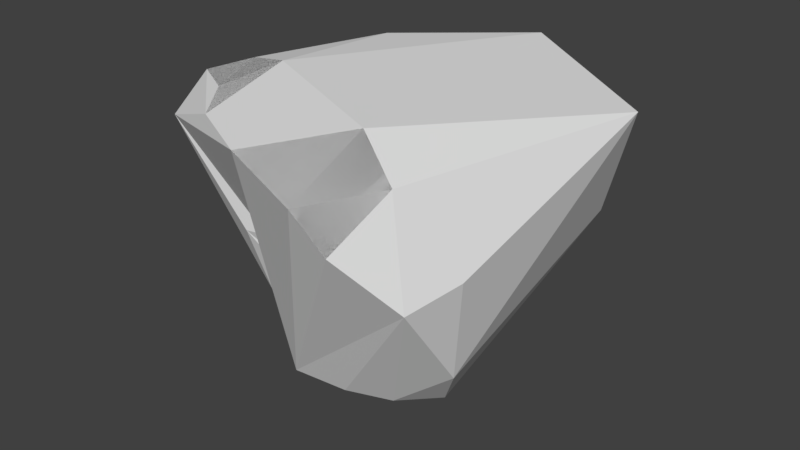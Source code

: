 # Source: Rocks.blend  (saved by Blender 2.79.0; exported with 4.5.12 LTS)
import bpy
from mathutils import Matrix  # noqa: F401  (used for matrix-valued properties, if any)

bpy.ops.wm.read_factory_settings(use_empty=True)
scene = bpy.context.scene
scene.name = 'Scene'

# ---- collections
col_collection_1 = bpy.data.collections.new('Collection 1'); scene.collection.children.link(col_collection_1)

# ---- materials (node trees are filled in below, after node groups)
mat_material = bpy.data.materials.new('Material')
mat_material.alpha_threshold = 0.0
mat_material.use_transparent_shadow = False
mat_material.roughness = 0.5
mat_material.line_color = (0.0, 0.0, 0.0, 1.0)

# ---- material node trees

# ---- world
world_world = bpy.data.worlds.new('World'); scene.world = world_world
world_world.color = (0.05088, 0.05088, 0.05088)
world_world.use_sun_shadow = False
world_world.sun_shadow_jitter_overblur = 0.0
world_world.cycles.sampling_method = 'MANUAL'

# ---- meshes
me_cube_003 = bpy.data.meshes.new('Cube.003')
me_cube_003.from_pydata([(1.536, 4.929, -5.283), (3.385, -1.355, -5.683), (-1.825, -4.194, -5.197), (-5.228, 2.072, -4.708), (8.155, 2.861, 6.035), (2.424, -8.277, 4.757), (-8.554, -1.831, 5.108), (-3.108, 8.742, 4.494), (-6.287, 2.899, 5.283), (2.885, 0.174, -5.771), (-3.07, -2.006, -5.283), (4.671, -5.98, 5.283), (-0.7223, 0.6695, -6.094), (-4.979, -1.06, 6.041), (1.984, -4.258, 6.057), (5.108, -5.927, 0.8091), (4.328, 6.341, 1.593), (4.864, 3.512, -1.537), (3.451, -7.752, 3.145), (6.075, -4.068, 1.612), (-8.303, -3.846, 3.844), (-7.772, 0.07009, 5.283), (-6.147, -3.338, 5.37), (-1.386, -7.081, 5.283), (-4.52, -5.437, 5.283), (-4.801, 4.901, 5.742), (0.4741, -3.874, -5.283), (-6.374, 5.207, 2.703), (-4.066, 0.6691, -5.727), (4.852, -2.801, -3.356), (2.235, -3.087, -5.403), (2.235, 3.597, -5.283), (2.63, 5.302, -3.553), (-1.662, 2.795, -5.579), (-3.552, 2.286, -5.436), (5.861, 5.129, 0.7275), (-4.822, 6.674, 1.747), (0.7985, 8.078, 6.116)], [], [(0, 32, 31), (22, 13, 21, 6), (13, 22, 24), (35, 16, 4), (36, 27, 7), (7, 27, 25), (37, 13, 14, 4), (29, 15, 30), (37, 25, 13), (29, 19, 15), (25, 21, 13), (17, 35, 1), (25, 8, 21), (35, 29, 1), (8, 27, 21), (8, 25, 27), (0, 34, 3), (34, 28, 3), (10, 2, 23, 20), (18, 5, 2), (5, 23, 2), (10, 28, 2), (29, 35, 4, 19), (33, 12, 28, 34), (3, 20, 6, 27), (11, 4, 14), (15, 19, 11, 18), (4, 16, 37), (15, 18, 2, 26), (7, 25, 37), (36, 0, 3, 27), (31, 9, 0), (23, 14, 13, 24), (33, 34, 0), (30, 15, 26), (12, 30, 26), (20, 24, 6), (12, 26, 2, 28), (24, 22, 6), (11, 5, 18), (9, 1, 12), (1, 30, 12), (21, 27, 6), (12, 33, 0, 9), (19, 4, 11), (5, 11, 14, 23), (0, 36, 7, 32), (23, 24, 20), (3, 28, 20), (35, 32, 16), (28, 10, 20), (35, 31, 32), (35, 17, 31), (16, 32, 7, 37), (17, 9, 31), (17, 1, 9), (1, 29, 30)])
me_cube_003.materials.append(mat_material)
me_cube_003.use_remesh_preserve_volume = False
me_cube_003.use_remesh_preserve_attributes = False
me_cube_003.use_mirror_vertex_groups = False
me_cube_003.update()
me_cube = bpy.data.meshes.new('Cube')
me_cube.from_pydata([(1.536, 4.929, -5.283), (3.385, -1.355, -5.683), (-1.825, -4.194, -5.197), (-5.228, 2.072, -4.708), (8.155, 2.861, 6.035), (2.424, -8.277, 4.757), (-8.554, -1.831, 5.108), (-3.108, 8.742, 4.494), (-6.287, 2.899, 5.283), (2.885, 0.174, -5.771), (-3.07, -2.006, -5.283), (4.671, -5.98, 5.283), (5.2, -0.5316, 2.092), (4.771, -1.187, -0.9544), (3.222, 2.377, -3.062), (3.933, 1.192, -3.818), (-0.7223, 0.6695, -6.094), (-2.172, -1.25, -5.283), (-5.22, 0.8511, 2.071), (-4.536, -1.78, -1.702), (-4.979, -1.06, 6.041), (-0.02068, 1.983, 5.751), (3.751, 1.327, 4.977), (1.984, -4.258, 6.057), (5.108, -5.927, 0.8091), (-4.836, 3.967, -1.222), (-2.847, -4.23, -1.939), (4.328, 6.341, 1.593), (0.2902, 5.831, 1.695), (-2.952, 4.273, -2.235), (4.864, 3.512, -1.537), (5.929, 3.049, 0.7739), (3.451, -7.752, 3.145), (-3.459, -4.829, 0.7179), (0.438, -4.461, -2.111), (2.74, -4.117, -2.246), (6.075, -4.068, 1.612), (-8.303, -3.846, 3.844), (-7.772, 0.07009, 5.283), (-6.445, -2.103, 2.09), (0.3484, -5.09, 1.407), (-5.794, -4.752, 4.412), (-6.147, -3.338, 5.37), (-1.386, -7.081, 5.283), (-1.628, -5.636, 5.283), (-1.527, -2.994, 5.283), (-4.52, -5.437, 5.283), (-4.801, 4.901, 5.742), (0.4741, -3.874, -5.283), (-5.582, 1.788, -0.4303), (-0.2952, -2.898, -5.283), (-4.367, 0.8316, -2.749), (-6.374, 5.207, 2.703), (-4.066, 0.6691, -5.727), (4.852, -2.801, -3.356), (2.235, -3.087, -5.403), (0.7276, -0.7228, -5.283), (1.392, 1.616, -5.283), (2.235, 3.597, -5.283), (2.63, 5.302, -3.553), (0.2341, 4.246, -5.283), (-1.662, 2.795, -5.579), (-3.552, 2.286, -5.436), (-0.6875, 3.991, -2.268), (0.9441, 5.497, -2.692), (5.861, 5.129, 0.7275), (2.882, 6.023, 5.065), (6.288, -0.9447, 4.318), (-4.822, 6.674, 1.747), (0.02615, 5.308, 5.565), (0.7985, 8.078, 6.116), (-2.046, 6.961, 3.553)], [], [(0, 58, 57, 60), (4, 66, 22, 67), (0, 59, 58), (1, 54, 35, 55), (2, 26, 19, 10), (4, 27, 66), (9, 15, 54, 1), (10, 17, 50), (10, 51, 53), (11, 23, 44, 43, 5), (25, 29, 62, 3), (13, 30, 31, 12), (25, 49, 52, 68), (26, 33, 37), (24, 36, 32), (19, 39, 18), (18, 39, 38, 8), (38, 39, 37, 6), (37, 39, 19, 26), (38, 20, 8), (37, 41, 42, 6), (42, 20, 38, 6), (42, 41, 46), (43, 40, 32, 5), (43, 44, 46), (45, 44, 23), (20, 45, 21), (46, 44, 45, 20), (46, 41, 40, 43), (20, 42, 46), (50, 48, 2, 10), (49, 51, 10, 19, 18), (47, 52, 49, 18, 8), (48, 34, 26, 2), (26, 34, 33), (21, 45, 23, 22), (21, 47, 8, 20), (50, 17, 16, 56), (56, 16, 57, 9), (9, 1, 55, 56), (55, 48, 50, 56), (53, 51, 49, 25, 3), (55, 35, 34, 48), (35, 54, 24), (53, 17, 10), (54, 15, 14, 13), (17, 53, 16), (58, 14, 15, 9), (14, 30, 13), (30, 59, 65, 31), (30, 14, 58, 59), (60, 57, 16, 61), (61, 16, 62), (62, 16, 53, 3), (57, 58, 9), (62, 29, 63, 61), (61, 63, 64, 60), (60, 64, 59, 0), (28, 63, 29), (59, 64, 27, 65), (12, 67, 11), (65, 27, 4), (31, 65, 4), (66, 27, 28), (67, 12, 31, 4), (67, 22, 23, 11), (22, 66, 69, 21), (21, 69, 7, 47), (28, 29, 25, 68), (68, 7, 70, 71), (68, 52, 7), (7, 52, 47), (28, 71, 70, 66), (69, 70, 7), (69, 66, 70), (71, 28, 68), (27, 64, 63, 28), (13, 36, 24, 54), (32, 40, 24), (24, 40, 35), (32, 36, 11, 5), (11, 36, 13, 12), (37, 33, 40, 41), (35, 40, 33, 34)])
me_cube.materials.append(mat_material)
me_cube.use_remesh_preserve_volume = False
me_cube.use_remesh_preserve_attributes = False
me_cube.use_mirror_vertex_groups = False
me_cube.update()

# ---- objects
ob_rock_1_hull = bpy.data.objects.new('Rock 1 Hull', me_cube_003)
ob_rock_1 = bpy.data.objects.new('Rock 1', me_cube)

# ---- transforms, parenting, visibility, modifiers, constraints
ob_rock_1_hull.location = (-1.393, -2.479, 0.4232)
ob_rock_1_hull.lock_rotations_4d = False
ob_rock_1_hull.empty_display_type = 'ARROWS'
ob_rock_1_hull.lineart.crease_threshold = 0.0
ob_rock_1.location = (-1.393, -2.479, 0.4232)
ob_rock_1.lock_rotations_4d = False
ob_rock_1.empty_display_type = 'ARROWS'
ob_rock_1.lineart.crease_threshold = 0.0

# ---- collection membership
col_collection_1.objects.link(ob_rock_1_hull)
col_collection_1.objects.link(ob_rock_1)

# ---- scene / render settings (as saved in the file)
scene.frame_start = 1; scene.frame_end = 250; scene.frame_set(1)
scene.render.engine = 'BLENDER_EEVEE_NEXT'
scene.render.resolution_percentage = 50
scene.render.dither_intensity = 0.0
scene.cycles.use_denoising = False
scene.cycles.samples = 128
scene.cycles.sampling_pattern = 'TABULATED_SOBOL'
scene.cycles.use_adaptive_sampling = False
scene.cycles.use_light_tree = False
scene.cycles.blur_glossy = 0.0
scene.cycles.sample_clamp_indirect = 0.0
scene.view_settings.view_transform = 'Standard'
bpy.context.view_layer.update()

# ---- added for rendering (the .blend has no active camera and no usable light): camera, sun
cam_auto = bpy.data.cameras.new('AutoCamera')
cam_auto.lens = 50.0
cam_auto.sensor_width = 36.0
cam_auto.clip_end = 1000.0
ob_auto_camera = bpy.data.objects.new('AutoCamera', cam_auto)
scene.collection.objects.link(ob_auto_camera)
ob_auto_camera.location = (23.1987, -31.9958, 20.2666)
ob_auto_camera.rotation_euler = (1.09748, -7.21219e-08, 0.694738)
scene.camera = ob_auto_camera
light_auto_sun = bpy.data.lights.new('AutoSun', 'SUN')
light_auto_sun.energy = 3.0
light_auto_sun.angle = 0.0523599
ob_auto_sun = bpy.data.objects.new('AutoSun', light_auto_sun)
scene.collection.objects.link(ob_auto_sun)
ob_auto_sun.rotation_euler = (0.872665, 0.174533, 0.523599)
bpy.context.view_layer.update()
